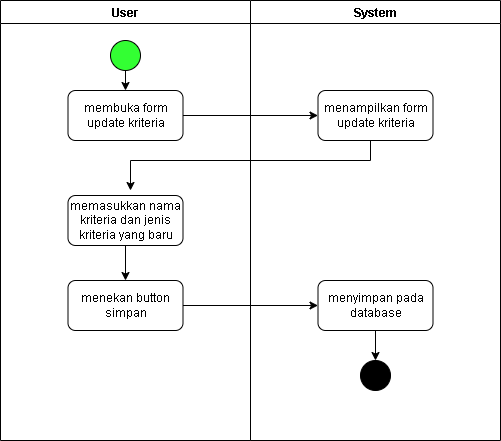

The diagram above was exported from draw.io. Its source (the exported page's mxGraphModel, read from the mxfile embedded in the PNG):
<mxGraphModel dx="1108" dy="436" grid="1" gridSize="10" guides="1" tooltips="1" connect="1" arrows="1" fold="1" page="1" pageScale="1" pageWidth="850" pageHeight="1100" math="0" shadow="0">
  <root>
    <mxCell id="0" />
    <mxCell id="1" parent="0" />
    <mxCell id="1a7nhnRj7C2zhJrKMMA7-1" value="User" style="swimlane;startSize=23;" vertex="1" parent="1">
      <mxGeometry x="160" y="60" width="250" height="440" as="geometry" />
    </mxCell>
    <mxCell id="1a7nhnRj7C2zhJrKMMA7-2" value="" style="ellipse;whiteSpace=wrap;html=1;aspect=fixed;fillColor=#33FF33;" vertex="1" parent="1a7nhnRj7C2zhJrKMMA7-1">
      <mxGeometry x="110" y="40" width="30" height="30" as="geometry" />
    </mxCell>
    <mxCell id="1a7nhnRj7C2zhJrKMMA7-3" value="membuka form update kriteria" style="rounded=1;whiteSpace=wrap;html=1;" vertex="1" parent="1a7nhnRj7C2zhJrKMMA7-1">
      <mxGeometry x="67.5" y="90" width="115" height="50" as="geometry" />
    </mxCell>
    <mxCell id="1a7nhnRj7C2zhJrKMMA7-4" value="" style="edgeStyle=orthogonalEdgeStyle;rounded=0;orthogonalLoop=1;jettySize=auto;html=1;" edge="1" parent="1a7nhnRj7C2zhJrKMMA7-1" source="1a7nhnRj7C2zhJrKMMA7-5" target="1a7nhnRj7C2zhJrKMMA7-7">
      <mxGeometry relative="1" as="geometry" />
    </mxCell>
    <mxCell id="1a7nhnRj7C2zhJrKMMA7-5" value="memasukkan nama kriteria dan jenis kriteria yang baru" style="rounded=1;whiteSpace=wrap;html=1;" vertex="1" parent="1a7nhnRj7C2zhJrKMMA7-1">
      <mxGeometry x="67.5" y="195" width="115" height="50" as="geometry" />
    </mxCell>
    <mxCell id="1a7nhnRj7C2zhJrKMMA7-6" value="" style="endArrow=classic;html=1;rounded=0;entryX=0.5;entryY=0;entryDx=0;entryDy=0;exitX=0.5;exitY=1;exitDx=0;exitDy=0;" edge="1" parent="1a7nhnRj7C2zhJrKMMA7-1" source="1a7nhnRj7C2zhJrKMMA7-2" target="1a7nhnRj7C2zhJrKMMA7-3">
      <mxGeometry width="50" height="50" relative="1" as="geometry">
        <mxPoint x="120" y="70" as="sourcePoint" />
        <mxPoint x="170" y="20" as="targetPoint" />
      </mxGeometry>
    </mxCell>
    <mxCell id="1a7nhnRj7C2zhJrKMMA7-7" value="menekan button simpan" style="rounded=1;whiteSpace=wrap;html=1;" vertex="1" parent="1a7nhnRj7C2zhJrKMMA7-1">
      <mxGeometry x="67.5" y="280" width="115" height="50" as="geometry" />
    </mxCell>
    <mxCell id="1a7nhnRj7C2zhJrKMMA7-8" value="System" style="swimlane;startSize=23;" vertex="1" parent="1">
      <mxGeometry x="410" y="60" width="250" height="440" as="geometry" />
    </mxCell>
    <mxCell id="1a7nhnRj7C2zhJrKMMA7-9" value="menampilkan form update kriteria" style="rounded=1;whiteSpace=wrap;html=1;" vertex="1" parent="1a7nhnRj7C2zhJrKMMA7-8">
      <mxGeometry x="67.5" y="90" width="115" height="50" as="geometry" />
    </mxCell>
    <mxCell id="1a7nhnRj7C2zhJrKMMA7-10" style="edgeStyle=orthogonalEdgeStyle;rounded=0;orthogonalLoop=1;jettySize=auto;html=1;" edge="1" parent="1a7nhnRj7C2zhJrKMMA7-8" source="1a7nhnRj7C2zhJrKMMA7-11" target="1a7nhnRj7C2zhJrKMMA7-12">
      <mxGeometry relative="1" as="geometry" />
    </mxCell>
    <mxCell id="1a7nhnRj7C2zhJrKMMA7-11" value="menyimpan pada database" style="rounded=1;whiteSpace=wrap;html=1;" vertex="1" parent="1a7nhnRj7C2zhJrKMMA7-8">
      <mxGeometry x="67.5" y="280" width="115" height="50" as="geometry" />
    </mxCell>
    <mxCell id="1a7nhnRj7C2zhJrKMMA7-12" value="" style="ellipse;whiteSpace=wrap;html=1;aspect=fixed;fillColor=#000000;" vertex="1" parent="1a7nhnRj7C2zhJrKMMA7-8">
      <mxGeometry x="110" y="360" width="30" height="30" as="geometry" />
    </mxCell>
    <mxCell id="1a7nhnRj7C2zhJrKMMA7-13" value="" style="endArrow=classic;html=1;rounded=0;entryX=0;entryY=0.5;entryDx=0;entryDy=0;exitX=1;exitY=0.5;exitDx=0;exitDy=0;" edge="1" parent="1" source="1a7nhnRj7C2zhJrKMMA7-3" target="1a7nhnRj7C2zhJrKMMA7-9">
      <mxGeometry width="50" height="50" relative="1" as="geometry">
        <mxPoint x="455" y="200" as="sourcePoint" />
        <mxPoint x="455" y="220" as="targetPoint" />
      </mxGeometry>
    </mxCell>
    <mxCell id="1a7nhnRj7C2zhJrKMMA7-14" style="edgeStyle=orthogonalEdgeStyle;rounded=0;orthogonalLoop=1;jettySize=auto;html=1;" edge="1" parent="1" source="1a7nhnRj7C2zhJrKMMA7-9">
      <mxGeometry relative="1" as="geometry">
        <mxPoint x="290" y="250" as="targetPoint" />
        <Array as="points">
          <mxPoint x="530" y="220" />
          <mxPoint x="290" y="220" />
        </Array>
      </mxGeometry>
    </mxCell>
    <mxCell id="1a7nhnRj7C2zhJrKMMA7-15" style="edgeStyle=orthogonalEdgeStyle;rounded=0;orthogonalLoop=1;jettySize=auto;html=1;" edge="1" parent="1" source="1a7nhnRj7C2zhJrKMMA7-7" target="1a7nhnRj7C2zhJrKMMA7-11">
      <mxGeometry relative="1" as="geometry" />
    </mxCell>
  </root>
</mxGraphModel>